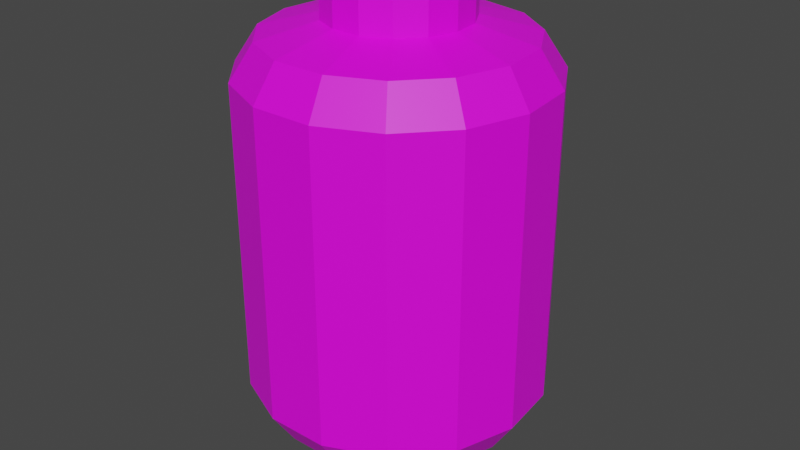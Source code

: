 # Source: Japanese_Lantern.blend  (saved by Blender 3.0.42; exported with 4.5.12 LTS)
import bpy
from mathutils import Matrix  # noqa: F401  (used for matrix-valued properties, if any)

bpy.ops.wm.read_factory_settings(use_empty=True)
scene = bpy.context.scene
scene.name = 'Scene'

# ---- collections
col_collection = bpy.data.collections.new('Collection'); scene.collection.children.link(col_collection)

# ---- images (referenced by path relative to the original .blend; pixels are not part of the script)
import os
ASSET_DIR = os.environ.get("B2B_ASSET_DIR", "")  # directory of the original .blend (textures are referenced by path, not embedded)
HERE = os.path.dirname(os.path.abspath(__file__))  # packed textures are extracted next to this script under _unpacked/

def load_image(name, relpath, width, height, colorspace="sRGB"):
    """Load a texture the original file referenced (path relative to the .blend, or extracted next to this script)."""
    p = next((c for c in (os.path.join(HERE, relpath), os.path.join(ASSET_DIR, relpath)) if relpath and os.path.exists(c)), "")
    if p:
        img = bpy.data.images.load(p, check_existing=True)
        img.name = name
    else:  # same state as the original file: an image datablock whose file is absent (Cycles renders it pink)
        img = bpy.data.images.new(name, width, height)
        img.source = "FILE"
        img.filepath = "//" + (relpath or name)
    img.colorspace_settings.name = colorspace
    return img
img_lantern_texture_3_png = load_image('Lantern Texture 3.png', 'Lantern Texture 3.png', 1024, 1024, 'sRGB')

# ---- materials (node trees are filled in below, after node groups)
mat_material_001 = bpy.data.materials.new('Material.001')
mat_material_001.use_transparent_shadow = False
mat_material_002 = bpy.data.materials.new('Material.002')
mat_material_002.use_transparent_shadow = False

# ---- material node trees
mat_material_001.use_nodes = True; mat_material_001.node_tree.nodes.clear()
_N = mat_material_001.node_tree.nodes; _L = mat_material_001.node_tree.links
n0 = _N.new('ShaderNodeBsdfPrincipled'); n0.name = 'Principled BSDF'; n0.location = (10, 300)
n0.distribution = 'GGX'
n0.subsurface_method = 'RANDOM_WALK_SKIN'
n0.inputs[3].default_value = 1.45
n0.inputs[27].default_value = (0.0, 0.0, 0.0, 1.0)
n0.inputs[28].default_value = 1.0
n1 = _N.new('ShaderNodeOutputMaterial'); n1.name = 'Material Output'; n1.location = (300, 300)
_L.new(n0.outputs[0], n1.inputs[0])
n1.is_active_output = True
mat_material_002.use_nodes = True; mat_material_002.node_tree.nodes.clear()
_N = mat_material_002.node_tree.nodes; _L = mat_material_002.node_tree.links
n0 = _N.new('ShaderNodeBsdfPrincipled'); n0.name = 'Principled BSDF'; n0.location = (10, 300)
n0.distribution = 'GGX'
n0.subsurface_method = 'RANDOM_WALK_SKIN'
n0.inputs[3].default_value = 1.45
n0.inputs[27].default_value = (0.0, 0.0, 0.0, 1.0)
n0.inputs[28].default_value = 1.0
n1 = _N.new('ShaderNodeOutputMaterial'); n1.name = 'Material Output'; n1.location = (300, 300)
n2 = _N.new('ShaderNodeTexImage'); n2.name = 'Image Texture'; n2.location = (-280, 280)
n2.image = img_lantern_texture_3_png
_L.new(n0.outputs[0], n1.inputs[0])
_L.new(n2.outputs[0], n0.inputs[0])
n1.is_active_output = True

# ---- world
world_world = bpy.data.worlds.new('World'); scene.world = world_world
world_world.use_nodes = True; world_world.node_tree.nodes.clear()
_N = world_world.node_tree.nodes; _L = world_world.node_tree.links
n0 = _N.new('ShaderNodeOutputWorld'); n0.name = 'World Output'; n0.location = (300, 300)
n1 = _N.new('ShaderNodeBackground'); n1.name = 'Background'; n1.location = (10, 300)
n1.inputs[0].default_value = (0.05088, 0.05088, 0.05088, 1.0)
_L.new(n1.outputs[0], n0.inputs[0])
n0.is_active_output = True
world_world.color = (0.05088, 0.05088, 0.05088)
world_world.use_sun_shadow = False
world_world.sun_shadow_jitter_overblur = 0.0

# ---- meshes
me_cylinder = bpy.data.meshes.new('Cylinder')
me_cylinder.from_pydata([(0.3373, 0.5664, 0.7085), (0.5677, 0.5174, 0.7085), (0.7583, 0.379, 0.7085), (0.876, 0.175, 0.7085), (0.9006, -0.05921, 0.7085), (0.8279, -0.2832, 0.7085), (0.6703, -0.4582, 0.7085), (0.4551, -0.554, 0.7085), (0.2196, -0.554, 0.7085), (0.004413, -0.4582, 0.7085), (-0.1532, -0.2832, 0.7085), (-0.226, -0.05921, 0.7085), (-0.2013, 0.175, 0.7085), (-0.08358, 0.379, 0.7085), (0.107, 0.5174, 0.7085), (0.5329, 0.4393, 0.8388), (0.3373, 0.4809, 0.8388), (0.6947, 0.3218, 0.8388), (0.7947, 0.1486, 0.8388), (0.8156, -0.05026, 0.8388), (0.7538, -0.2404, 0.8388), (0.62, -0.389, 0.8388), (0.4373, -0.4704, 0.8388), (0.2374, -0.4704, 0.8388), (0.05469, -0.389, 0.8388), (-0.07911, -0.2404, 0.8388), (-0.1409, -0.05026, 0.8388), (-0.12, 0.1486, 0.8388), (-0.02002, 0.3218, 0.8388), (0.1418, 0.4393, 0.8388), (0.4441, 0.2398, 0.8955), (0.3373, 0.2625, 0.8955), (0.5324, 0.1756, 0.8955), (0.587, 0.08111, 0.8955), (0.5984, -0.02744, 0.8955), (0.5647, -0.1312, 0.8955), (0.4916, -0.2124, 0.8955), (0.3919, -0.2568, 0.8955), (0.2828, -0.2568, 0.8955), (0.183, -0.2124, 0.8955), (0.11, -0.1312, 0.8955), (0.07629, -0.02744, 0.8955), (0.08769, 0.08111, 0.8955), (0.1423, 0.1756, 0.8955), (0.2306, 0.2398, 0.8955), (0.4441, 0.2398, 1.053), (0.3373, 0.2625, 1.053), (0.5324, 0.1756, 1.053), (0.587, 0.08111, 1.053), (0.5984, -0.02744, 1.053), (0.5647, -0.1312, 1.053), (0.4916, -0.2124, 1.053), (0.3919, -0.2568, 1.053), (0.2828, -0.2568, 1.053), (0.183, -0.2124, 1.053), (0.11, -0.1312, 1.053), (0.07629, -0.02744, 1.053), (0.08769, 0.08111, 1.053), (0.1423, 0.1756, 1.053), (0.2306, 0.2398, 1.053), (0.3373, 0.5664, -0.4629), (0.5677, 0.5174, -0.4629), (0.7583, 0.379, -0.4629), (0.876, 0.175, -0.4629), (0.9006, -0.05921, -0.4629), (0.8279, -0.2832, -0.4629), (0.6703, -0.4582, -0.4629), (0.4551, -0.554, -0.4629), (0.2196, -0.554, -0.4629), (0.004413, -0.4582, -0.4629), (-0.1532, -0.2832, -0.4629), (-0.226, -0.05921, -0.4629), (-0.2013, 0.175, -0.4629), (-0.08358, 0.379, -0.4629), (0.107, 0.5174, -0.4629), (0.5329, 0.4393, -0.5931), (0.3373, 0.4809, -0.5931), (0.6947, 0.3218, -0.5931), (0.7947, 0.1486, -0.5931), (0.8156, -0.05026, -0.5931), (0.7538, -0.2404, -0.5931), (0.62, -0.389, -0.5931), (0.4373, -0.4704, -0.5931), (0.2374, -0.4704, -0.5931), (0.05469, -0.389, -0.5931), (-0.07911, -0.2404, -0.5931), (-0.1409, -0.05026, -0.5931), (-0.12, 0.1486, -0.5931), (-0.02002, 0.3218, -0.5931), (0.1418, 0.4393, -0.5931), (0.4441, 0.2398, -0.6498), (0.3373, 0.2625, -0.6498), (0.5324, 0.1756, -0.6498), (0.587, 0.08111, -0.6498), (0.5984, -0.02744, -0.6498), (0.5647, -0.1312, -0.6498), (0.4916, -0.2124, -0.6498), (0.3919, -0.2568, -0.6498), (0.2828, -0.2568, -0.6498), (0.183, -0.2124, -0.6498), (0.11, -0.1312, -0.6498), (0.07629, -0.02744, -0.6498), (0.08769, 0.08111, -0.6498), (0.1423, 0.1756, -0.6498), (0.2306, 0.2398, -0.6498), (0.4441, 0.2398, -0.8071), (0.3373, 0.2625, -0.8071), (0.5324, 0.1756, -0.8071), (0.587, 0.08111, -0.8071), (0.5984, -0.02744, -0.8071), (0.5647, -0.1312, -0.8071), (0.4916, -0.2124, -0.8071), (0.3919, -0.2568, -0.8071), (0.2828, -0.2568, -0.8071), (0.183, -0.2124, -0.8071), (0.11, -0.1312, -0.8071), (0.07629, -0.02744, -0.8071), (0.08769, 0.08111, -0.8071), (0.1423, 0.1756, -0.8071), (0.2306, 0.2398, -0.8071)], [], [(1, 2, 62, 61), (2, 3, 63, 62), (3, 4, 64, 63), (4, 5, 65, 64), (5, 6, 66, 65), (10, 11, 71, 70), (8, 9, 69, 68), (11, 12, 72, 71), (12, 13, 73, 72), (13, 14, 74, 73), (10, 9, 24, 25), (14, 0, 60, 74), (0, 1, 61, 60), (16, 29, 44, 31), (0, 14, 29, 16), (3, 2, 17, 18), (8, 7, 22, 23), (1, 0, 16, 15), (13, 12, 27, 28), (6, 5, 20, 21), (11, 10, 25, 26), (4, 3, 18, 19), (9, 8, 23, 24), (14, 13, 28, 29), (2, 1, 15, 17), (7, 6, 21, 22), (12, 11, 26, 27), (5, 4, 19, 20), (37, 36, 51, 52), (23, 22, 37, 38), (15, 16, 31, 30), (24, 23, 38, 39), (17, 15, 30, 32), (25, 24, 39, 40), (18, 17, 32, 33), (26, 25, 40, 41), (19, 18, 33, 34), (27, 26, 41, 42), (20, 19, 34, 35), (28, 27, 42, 43), (21, 20, 35, 36), (29, 28, 43, 44), (22, 21, 36, 37), (45, 46, 59, 58, 57, 56, 55, 54, 53, 52, 51, 50, 49, 48, 47), (31, 44, 59, 46), (38, 37, 52, 53), (30, 31, 46, 45), (39, 38, 53, 54), (32, 30, 45, 47), (40, 39, 54, 55), (33, 32, 47, 48), (41, 40, 55, 56), (34, 33, 48, 49), (42, 41, 56, 57), (35, 34, 49, 50), (43, 42, 57, 58), (36, 35, 50, 51), (44, 43, 58, 59), (6, 7, 67, 66), (70, 85, 84, 69), (76, 91, 104, 89), (60, 76, 89, 74), (63, 78, 77, 62), (68, 83, 82, 67), (61, 75, 76, 60), (73, 88, 87, 72), (66, 81, 80, 65), (71, 86, 85, 70), (64, 79, 78, 63), (69, 84, 83, 68), (74, 89, 88, 73), (62, 77, 75, 61), (67, 82, 81, 66), (72, 87, 86, 71), (65, 80, 79, 64), (97, 112, 111, 96), (83, 98, 97, 82), (75, 90, 91, 76), (84, 99, 98, 83), (77, 92, 90, 75), (85, 100, 99, 84), (78, 93, 92, 77), (86, 101, 100, 85), (79, 94, 93, 78), (87, 102, 101, 86), (80, 95, 94, 79), (88, 103, 102, 87), (81, 96, 95, 80), (89, 104, 103, 88), (82, 97, 96, 81), (105, 107, 108, 109, 110, 111, 112, 113, 114, 115, 116, 117, 118, 119, 106), (91, 106, 119, 104), (98, 113, 112, 97), (90, 105, 106, 91), (99, 114, 113, 98), (92, 107, 105, 90), (100, 115, 114, 99), (93, 108, 107, 92), (101, 116, 115, 100), (94, 109, 108, 93), (102, 117, 116, 101), (95, 110, 109, 94), (103, 118, 117, 102), (96, 111, 110, 95), (104, 119, 118, 103), (7, 8, 68, 67), (9, 10, 70, 69)])
me_cylinder.polygons.foreach_set('material_index', [1, 1, 1, 1, 1, 1, 1, 1, 1, 1, 1, 1, 1, 1, 1, 1, 1, 1, 1, 1, 1, 1, 1, 1, 1, 1, 1, 1, 1, 1, 1, 1, 1, 1, 1, 1, 1, 1, 1, 1, 1, 1, 1, 1, 1, 1, 1, 1, 1, 1, 1, 1, 1, 1, 1, 1, 1, 1, 1, 1, 1, 1, 1, 1, 1, 1, 1, 1, 1, 1, 1, 1, 1, 1, 1, 1, 1, 1, 1, 1, 1, 1, 1, 1, 1, 1, 1, 1, 1, 1, 1, 1, 1, 1, 1, 1, 1, 1, 1, 1, 1, 1, 1, 1, 1, 1, 1])
_uv = me_cylinder.uv_layers.new(name='UVMap')
_uv.uv.foreach_set('vector', [0.3385, 0.3937, 0.2738, 0.3937, 0.2738, 0.121, 0.3385, 0.121, 0.2738, 0.3937, 0.2091, 0.3937, 0.2091, 0.121, 0.2738, 0.121, 0.2091, 0.3937, 0.1443, 0.3937, 0.1443, 0.121, 0.2091, 0.121, 0.1443, 0.3937, 0.07959, 0.3937, 0.07959, 0.121, 0.1443, 0.121, 0.07959, 0.3937, 0.01485, 0.3937, 0.01485, 0.121, 0.07959, 0.121, 0.727, 0.3937, 0.6622, 0.3937, 0.6622, 0.121, 0.727, 0.121, 0.8565, 0.3937, 0.7917, 0.3937, 0.7917, 0.121, 0.8565, 0.121, 0.6622, 0.3937, 0.5975, 0.3937, 0.5975, 0.121, 0.6622, 0.121, 0.5975, 0.3937, 0.5328, 0.3937, 0.5328, 0.121, 0.5975, 0.121, 0.5328, 0.3937, 0.468, 0.3937, 0.468, 0.121, 0.5328, 0.121, 0.727, 0.3937, 0.7917, 0.3937, 0.7917, 0.4396, 0.727, 0.4396, 0.468, 0.3937, 0.4033, 0.3937, 0.4033, 0.121, 0.468, 0.121, 0.4033, 0.3937, 0.3385, 0.3937, 0.3385, 0.121, 0.4033, 0.121, 0.4033, 0.4396, 0.468, 0.4396, 0.468, 0.504, 0.4033, 0.504, 0.4033, 0.3937, 0.468, 0.3937, 0.468, 0.4396, 0.4033, 0.4396, 0.2091, 0.3937, 0.2738, 0.3937, 0.2738, 0.4396, 0.2091, 0.4396, 0.8565, 0.3937, 0.9212, 0.3937, 0.9212, 0.4396, 0.8565, 0.4396, 0.3385, 0.3937, 0.4033, 0.3937, 0.4033, 0.4396, 0.3385, 0.4396, 0.5328, 0.3937, 0.5975, 0.3937, 0.5975, 0.4396, 0.5328, 0.4396, 0.01485, 0.3937, 0.07959, 0.3937, 0.07959, 0.4396, 0.01485, 0.4396, 0.6622, 0.3937, 0.727, 0.3937, 0.727, 0.4396, 0.6622, 0.4396, 0.1443, 0.3937, 0.2091, 0.3937, 0.2091, 0.4396, 0.1443, 0.4396, 0.7917, 0.3937, 0.8565, 0.3937, 0.8565, 0.4396, 0.7917, 0.4396, 0.468, 0.3937, 0.5328, 0.3937, 0.5328, 0.4396, 0.468, 0.4396, 0.2738, 0.3937, 0.3385, 0.3937, 0.3385, 0.4396, 0.2738, 0.4396, 0.9212, 0.3937, 0.9859, 0.3937, 0.9859, 0.4396, 0.9212, 0.4396, 0.5975, 0.3937, 0.6622, 0.3937, 0.6622, 0.4396, 0.5975, 0.4396, 0.07959, 0.3937, 0.1443, 0.3937, 0.1443, 0.4396, 0.07959, 0.4396, 0.7478, 0.991, 0.8204, 0.975, 0.788, 0.8992, 0.7495, 0.9083, 0.8565, 0.4396, 0.9212, 0.4396, 0.9212, 0.504, 0.8565, 0.504, 0.3385, 0.4396, 0.4033, 0.4396, 0.4033, 0.504, 0.3385, 0.504, 0.7917, 0.4396, 0.8565, 0.4396, 0.8565, 0.504, 0.7917, 0.504, 0.2738, 0.4396, 0.3385, 0.4396, 0.3385, 0.504, 0.2738, 0.504, 0.727, 0.4396, 0.7917, 0.4396, 0.7917, 0.504, 0.727, 0.504, 0.2091, 0.4396, 0.2738, 0.4396, 0.2738, 0.504, 0.2091, 0.504, 0.6622, 0.4396, 0.727, 0.4396, 0.727, 0.504, 0.6622, 0.504, 0.1443, 0.4396, 0.2091, 0.4396, 0.2091, 0.504, 0.1443, 0.504, 0.5975, 0.4396, 0.6622, 0.4396, 0.6622, 0.504, 0.5975, 0.504, 0.07959, 0.4396, 0.1443, 0.4396, 0.1443, 0.504, 0.07959, 0.504, 0.5328, 0.4396, 0.5975, 0.4396, 0.5975, 0.504, 0.5328, 0.504, 0.01485, 0.4396, 0.07959, 0.4396, 0.07959, 0.504, 0.01485, 0.504, 0.468, 0.4396, 0.5328, 0.4396, 0.5328, 0.504, 0.468, 0.504, 0.9212, 0.4396, 0.9859, 0.4396, 0.9859, 0.504, 0.9212, 0.504, 0.7966, 0.733, 0.7599, 0.718, 0.7207, 0.7184, 0.6858, 0.7355, 0.6612, 0.7659, 0.6514, 0.8046, 0.6564, 0.8446, 0.678, 0.8784, 0.7104, 0.9014, 0.7495, 0.9083, 0.788, 0.8992, 0.8188, 0.8752, 0.8364, 0.8404, 0.8372, 0.801, 0.8236, 0.7625, 0.7793, 0.6379, 0.7053, 0.6379, 0.7207, 0.7184, 0.7599, 0.718, 0.6749, 0.976, 0.7478, 0.991, 0.7495, 0.9083, 0.7104, 0.9014, 0.8471, 0.6679, 0.7793, 0.6379, 0.7599, 0.718, 0.7966, 0.733, 0.6146, 0.9327, 0.6749, 0.976, 0.7104, 0.9014, 0.678, 0.8784, 0.8966, 0.7225, 0.8471, 0.6679, 0.7966, 0.733, 0.8236, 0.7625, 0.5767, 0.8689, 0.6146, 0.9327, 0.678, 0.8784, 0.6564, 0.8446, 0.9207, 0.7921, 0.8966, 0.7225, 0.8236, 0.7625, 0.8372, 0.801, 0.568, 0.7955, 0.5767, 0.8689, 0.6564, 0.8446, 0.6514, 0.8046, 0.9153, 0.8657, 0.9207, 0.7921, 0.8372, 0.801, 0.8364, 0.8404, 0.5892, 0.7245, 0.568, 0.7955, 0.6514, 0.8046, 0.6612, 0.7659, 0.8799, 0.9306, 0.9153, 0.8657, 0.8364, 0.8404, 0.8188, 0.8752, 0.6378, 0.6685, 0.5892, 0.7245, 0.6612, 0.7659, 0.6858, 0.7355, 0.8204, 0.975, 0.8799, 0.9306, 0.8188, 0.8752, 0.788, 0.8992, 0.7053, 0.6379, 0.6378, 0.6685, 0.6858, 0.7355, 0.7207, 0.7184, 0.9859, 0.3937, 0.9212, 0.3937, 0.9212, 0.121, 0.9859, 0.121, 0.727, 0.121, 0.727, 0.07506, 0.7917, 0.07506, 0.7917, 0.121, 0.4033, 0.07506, 0.4033, 0.01073, 0.468, 0.01073, 0.468, 0.07506, 0.4033, 0.121, 0.4033, 0.07506, 0.468, 0.07506, 0.468, 0.121, 0.2091, 0.121, 0.2091, 0.07506, 0.2738, 0.07506, 0.2738, 0.121, 0.8565, 0.121, 0.8565, 0.07506, 0.9212, 0.07506, 0.9212, 0.121, 0.3385, 0.121, 0.3385, 0.07506, 0.4033, 0.07506, 0.4033, 0.121, 0.5328, 0.121, 0.5328, 0.07506, 0.5975, 0.07506, 0.5975, 0.121, 0.01485, 0.121, 0.01485, 0.07506, 0.07959, 0.07506, 0.07959, 0.121, 0.6622, 0.121, 0.6622, 0.07506, 0.727, 0.07506, 0.727, 0.121, 0.1443, 0.121, 0.1443, 0.07506, 0.2091, 0.07506, 0.2091, 0.121, 0.7917, 0.121, 0.7917, 0.07506, 0.8565, 0.07506, 0.8565, 0.121, 0.468, 0.121, 0.468, 0.07506, 0.5328, 0.07506, 0.5328, 0.121, 0.2738, 0.121, 0.2738, 0.07506, 0.3385, 0.07506, 0.3385, 0.121, 0.9212, 0.121, 0.9212, 0.07506, 0.9859, 0.07506, 0.9859, 0.121, 0.5975, 0.121, 0.5975, 0.07506, 0.6622, 0.07506, 0.6622, 0.121, 0.07959, 0.121, 0.07959, 0.07506, 0.1443, 0.07506, 0.1443, 0.121, 0.4632, 0.9762, 0.4278, 0.9017, 0.3885, 0.908, 0.3904, 0.991, 0.8565, 0.07506, 0.8565, 0.01073, 0.9212, 0.01073, 0.9212, 0.07506, 0.3385, 0.07506, 0.3385, 0.01073, 0.4033, 0.01073, 0.4033, 0.07506, 0.7917, 0.07506, 0.7917, 0.01073, 0.8565, 0.01073, 0.8565, 0.07506, 0.2738, 0.07506, 0.2738, 0.01073, 0.3385, 0.01073, 0.3385, 0.07506, 0.727, 0.07506, 0.727, 0.01073, 0.7917, 0.01073, 0.7917, 0.07506, 0.2091, 0.07506, 0.2091, 0.01073, 0.2738, 0.01073, 0.2738, 0.07506, 0.6622, 0.07506, 0.6622, 0.01073, 0.727, 0.01073, 0.727, 0.07506, 0.1443, 0.07506, 0.1443, 0.01073, 0.2091, 0.01073, 0.2091, 0.07506, 0.5975, 0.07506, 0.5975, 0.01073, 0.6622, 0.01073, 0.6622, 0.07506, 0.07959, 0.07506, 0.07959, 0.01073, 0.1443, 0.01073, 0.1443, 0.07506, 0.5328, 0.07506, 0.5328, 0.01073, 0.5975, 0.01073, 0.5975, 0.07506, 0.01485, 0.07506, 0.01485, 0.01073, 0.07959, 0.01073, 0.07959, 0.07506, 0.468, 0.07506, 0.468, 0.01073, 0.5328, 0.01073, 0.5328, 0.07506, 0.9212, 0.07506, 0.9212, 0.01073, 0.9859, 0.01073, 0.9859, 0.07506, 0.3107, 0.7628, 0.2983, 0.8011, 0.2999, 0.8408, 0.3184, 0.8755, 0.3496, 0.8995, 0.3885, 0.908, 0.4278, 0.9017, 0.4602, 0.8794, 0.4807, 0.8456, 0.4846, 0.8057, 0.4748, 0.7671, 0.4495, 0.7369, 0.4141, 0.7198, 0.3745, 0.7195, 0.3376, 0.734, 0.2872, 0.6688, 0.3376, 0.734, 0.3745, 0.7195, 0.3552, 0.6389, 0.5234, 0.9328, 0.4602, 0.8794, 0.4278, 0.9017, 0.4632, 0.9762, 0.2377, 0.7237, 0.3107, 0.7628, 0.3376, 0.734, 0.2872, 0.6688, 0.5603, 0.8686, 0.4807, 0.8456, 0.4602, 0.8794, 0.5234, 0.9328, 0.2147, 0.7938, 0.2983, 0.8011, 0.3107, 0.7628, 0.2377, 0.7237, 0.568, 0.7955, 0.4846, 0.8057, 0.4807, 0.8456, 0.5603, 0.8686, 0.2213, 0.8674, 0.2999, 0.8408, 0.2983, 0.8011, 0.2147, 0.7938, 0.5462, 0.7249, 0.4748, 0.7671, 0.4846, 0.8057, 0.568, 0.7955, 0.2578, 0.9319, 0.3184, 0.8755, 0.2999, 0.8408, 0.2213, 0.8674, 0.4971, 0.6693, 0.4495, 0.7369, 0.4748, 0.7671, 0.5462, 0.7249, 0.3178, 0.9756, 0.3496, 0.8995, 0.3184, 0.8755, 0.2578, 0.9319, 0.4293, 0.6389, 0.4141, 0.7198, 0.4495, 0.7369, 0.4971, 0.6693, 0.3904, 0.991, 0.3885, 0.908, 0.3496, 0.8995, 0.3178, 0.9756, 0.3552, 0.6389, 0.3745, 0.7195, 0.4141, 0.7198, 0.4293, 0.6389, 0.9212, 0.3937, 0.8565, 0.3937, 0.8565, 0.121, 0.9212, 0.121, 0.7917, 0.3937, 0.727, 0.3937, 0.727, 0.121, 0.7917, 0.121])
me_cylinder.materials.append(mat_material_001)
me_cylinder.materials.append(mat_material_002)
me_cylinder.use_remesh_fix_poles = True
me_cylinder.use_remesh_preserve_attributes = False
me_cylinder.update()

# ---- objects
ob_cylinder = bpy.data.objects.new('Cylinder', me_cylinder)

# ---- transforms, parenting, visibility, modifiers, constraints
ob_cylinder.location = (0.0, 0.0, 0.0)

# ---- collection membership
col_collection.objects.link(ob_cylinder)

# ---- scene / render settings (as saved in the file)
scene.frame_start = 1; scene.frame_end = 250; scene.frame_set(1)
scene.render.engine = 'BLENDER_EEVEE_NEXT'
scene.cycles.sampling_pattern = 'TABULATED_SOBOL'
scene.cycles.use_light_tree = False
scene.view_settings.view_transform = 'Filmic'
bpy.context.view_layer.update()

# ---- added for rendering (the .blend has no active camera and no usable light): camera, sun
cam_auto = bpy.data.cameras.new('AutoCamera')
cam_auto.lens = 50.0
cam_auto.sensor_width = 36.0
cam_auto.clip_end = 1000.0
ob_auto_camera = bpy.data.objects.new('AutoCamera', cam_auto)
scene.collection.objects.link(ob_auto_camera)
ob_auto_camera.location = (2.60058, -2.7097, 1.93343)
ob_auto_camera.rotation_euler = (1.09748, -7.21219e-08, 0.694738)
scene.camera = ob_auto_camera
light_auto_sun = bpy.data.lights.new('AutoSun', 'SUN')
light_auto_sun.energy = 3.0
light_auto_sun.angle = 0.0523599
ob_auto_sun = bpy.data.objects.new('AutoSun', light_auto_sun)
scene.collection.objects.link(ob_auto_sun)
ob_auto_sun.rotation_euler = (0.872665, 0.174533, 0.523599)
bpy.context.view_layer.update()
